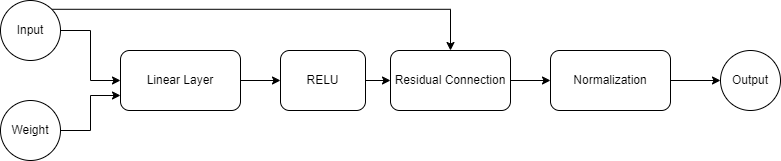

The diagram above was exported from draw.io. Its source (the exported page's mxGraphModel, read from the mxfile embedded in the PNG):
<mxGraphModel dx="1232" dy="1057" grid="1" gridSize="10" guides="1" tooltips="1" connect="1" arrows="1" fold="1" page="1" pageScale="1" pageWidth="850" pageHeight="1100" math="0" shadow="0">
  <root>
    <mxCell id="0" />
    <mxCell id="1" parent="0" />
    <mxCell id="BnntVtmTNaVx4YH5EGBD-4" style="edgeStyle=orthogonalEdgeStyle;rounded=0;orthogonalLoop=1;jettySize=auto;html=1;exitX=1;exitY=0.5;exitDx=0;exitDy=0;" edge="1" parent="1" source="BnntVtmTNaVx4YH5EGBD-1" target="BnntVtmTNaVx4YH5EGBD-3">
      <mxGeometry relative="1" as="geometry" />
    </mxCell>
    <mxCell id="BnntVtmTNaVx4YH5EGBD-10" style="edgeStyle=orthogonalEdgeStyle;rounded=0;orthogonalLoop=1;jettySize=auto;html=1;exitX=1;exitY=0;exitDx=0;exitDy=0;entryX=0.5;entryY=0;entryDx=0;entryDy=0;" edge="1" parent="1" source="BnntVtmTNaVx4YH5EGBD-1" target="BnntVtmTNaVx4YH5EGBD-8">
      <mxGeometry relative="1" as="geometry" />
    </mxCell>
    <mxCell id="BnntVtmTNaVx4YH5EGBD-1" value="Input" style="ellipse;whiteSpace=wrap;html=1;aspect=fixed;" vertex="1" parent="1">
      <mxGeometry x="30" y="220" width="60" height="60" as="geometry" />
    </mxCell>
    <mxCell id="BnntVtmTNaVx4YH5EGBD-5" style="edgeStyle=orthogonalEdgeStyle;rounded=0;orthogonalLoop=1;jettySize=auto;html=1;exitX=1;exitY=0.5;exitDx=0;exitDy=0;entryX=0;entryY=0.75;entryDx=0;entryDy=0;" edge="1" parent="1" source="BnntVtmTNaVx4YH5EGBD-2" target="BnntVtmTNaVx4YH5EGBD-3">
      <mxGeometry relative="1" as="geometry" />
    </mxCell>
    <mxCell id="BnntVtmTNaVx4YH5EGBD-2" value="Weight" style="ellipse;whiteSpace=wrap;html=1;aspect=fixed;" vertex="1" parent="1">
      <mxGeometry x="30" y="320" width="60" height="60" as="geometry" />
    </mxCell>
    <mxCell id="BnntVtmTNaVx4YH5EGBD-7" style="edgeStyle=orthogonalEdgeStyle;rounded=0;orthogonalLoop=1;jettySize=auto;html=1;exitX=1;exitY=0.5;exitDx=0;exitDy=0;entryX=0;entryY=0.5;entryDx=0;entryDy=0;" edge="1" parent="1" source="BnntVtmTNaVx4YH5EGBD-3" target="BnntVtmTNaVx4YH5EGBD-6">
      <mxGeometry relative="1" as="geometry" />
    </mxCell>
    <mxCell id="BnntVtmTNaVx4YH5EGBD-3" value="Linear Layer" style="rounded=1;whiteSpace=wrap;html=1;" vertex="1" parent="1">
      <mxGeometry x="150" y="270" width="120" height="60" as="geometry" />
    </mxCell>
    <mxCell id="BnntVtmTNaVx4YH5EGBD-9" style="edgeStyle=orthogonalEdgeStyle;rounded=0;orthogonalLoop=1;jettySize=auto;html=1;exitX=1;exitY=0.5;exitDx=0;exitDy=0;entryX=0;entryY=0.5;entryDx=0;entryDy=0;" edge="1" parent="1" source="BnntVtmTNaVx4YH5EGBD-6" target="BnntVtmTNaVx4YH5EGBD-8">
      <mxGeometry relative="1" as="geometry" />
    </mxCell>
    <mxCell id="BnntVtmTNaVx4YH5EGBD-6" value="RELU" style="rounded=1;whiteSpace=wrap;html=1;" vertex="1" parent="1">
      <mxGeometry x="310" y="270" width="85" height="60" as="geometry" />
    </mxCell>
    <mxCell id="BnntVtmTNaVx4YH5EGBD-14" style="edgeStyle=orthogonalEdgeStyle;rounded=0;orthogonalLoop=1;jettySize=auto;html=1;exitX=1;exitY=0.5;exitDx=0;exitDy=0;entryX=0;entryY=0.5;entryDx=0;entryDy=0;" edge="1" parent="1" source="BnntVtmTNaVx4YH5EGBD-8" target="BnntVtmTNaVx4YH5EGBD-11">
      <mxGeometry relative="1" as="geometry" />
    </mxCell>
    <mxCell id="BnntVtmTNaVx4YH5EGBD-8" value="Residual Connection" style="rounded=1;whiteSpace=wrap;html=1;" vertex="1" parent="1">
      <mxGeometry x="420" y="270" width="120" height="60" as="geometry" />
    </mxCell>
    <mxCell id="BnntVtmTNaVx4YH5EGBD-15" style="edgeStyle=orthogonalEdgeStyle;rounded=0;orthogonalLoop=1;jettySize=auto;html=1;exitX=1;exitY=0.5;exitDx=0;exitDy=0;entryX=0;entryY=0.5;entryDx=0;entryDy=0;" edge="1" parent="1" source="BnntVtmTNaVx4YH5EGBD-11" target="BnntVtmTNaVx4YH5EGBD-13">
      <mxGeometry relative="1" as="geometry" />
    </mxCell>
    <mxCell id="BnntVtmTNaVx4YH5EGBD-11" value="Normalization" style="rounded=1;whiteSpace=wrap;html=1;" vertex="1" parent="1">
      <mxGeometry x="580" y="270" width="120" height="60" as="geometry" />
    </mxCell>
    <mxCell id="BnntVtmTNaVx4YH5EGBD-13" value="Output" style="ellipse;whiteSpace=wrap;html=1;aspect=fixed;" vertex="1" parent="1">
      <mxGeometry x="750" y="270" width="60" height="60" as="geometry" />
    </mxCell>
  </root>
</mxGraphModel>